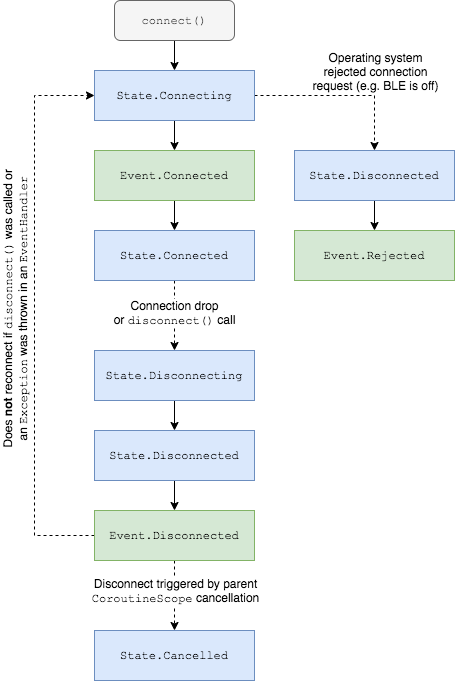

The diagram above was exported from draw.io. Its source (the exported page's mxGraphModel, read from the mxfile embedded in the PNG):
<mxGraphModel dx="2066" dy="1159" grid="1" gridSize="10" guides="1" tooltips="1" connect="1" arrows="1" fold="1" page="1" pageScale="1" pageWidth="850" pageHeight="1100" math="0" shadow="0">
  <root>
    <mxCell id="0" />
    <mxCell id="1" parent="0" />
    <mxCell id="AUyzv7iebFC1me74J_Jb-1" value="Event.Rejected" style="rounded=0;whiteSpace=wrap;html=1;fontFamily=Courier New;fillColor=#d5e8d4;strokeColor=#82b366;" parent="1" vertex="1">
      <mxGeometry x="440" y="360" width="160" height="50" as="geometry" />
    </mxCell>
    <mxCell id="AUyzv7iebFC1me74J_Jb-9" style="edgeStyle=orthogonalEdgeStyle;rounded=0;orthogonalLoop=1;jettySize=auto;html=1;exitX=0.5;exitY=1;exitDx=0;exitDy=0;entryX=0.5;entryY=0;entryDx=0;entryDy=0;fontFamily=Courier New;" parent="1" source="AUyzv7iebFC1me74J_Jb-2" target="AUyzv7iebFC1me74J_Jb-6" edge="1">
      <mxGeometry relative="1" as="geometry" />
    </mxCell>
    <mxCell id="AUyzv7iebFC1me74J_Jb-2" value="Event.Connected" style="rounded=0;whiteSpace=wrap;html=1;fontFamily=Courier New;fillColor=#d5e8d4;strokeColor=#82b366;" parent="1" vertex="1">
      <mxGeometry x="240" y="280" width="160" height="50" as="geometry" />
    </mxCell>
    <mxCell id="AUyzv7iebFC1me74J_Jb-27" style="edgeStyle=orthogonalEdgeStyle;rounded=0;orthogonalLoop=1;jettySize=auto;html=1;exitX=0.5;exitY=1;exitDx=0;exitDy=0;entryX=0.5;entryY=0;entryDx=0;entryDy=0;dashed=1;fontFamily=Courier New;fontSize=12;" parent="1" source="AUyzv7iebFC1me74J_Jb-3" target="AUyzv7iebFC1me74J_Jb-26" edge="1">
      <mxGeometry relative="1" as="geometry" />
    </mxCell>
    <mxCell id="AUyzv7iebFC1me74J_Jb-28" value="Disconnect triggered by parent&lt;br&gt;&lt;font face=&quot;Courier New&quot;&gt;CoroutineScope&lt;/font&gt; cancellation" style="edgeLabel;html=1;align=center;verticalAlign=middle;resizable=0;points=[];fontSize=12;fontFamily=Helvetica;" parent="AUyzv7iebFC1me74J_Jb-27" vertex="1" connectable="0">
      <mxGeometry x="0.0333" relative="1" as="geometry">
        <mxPoint y="-6" as="offset" />
      </mxGeometry>
    </mxCell>
    <mxCell id="AUyzv7iebFC1me74J_Jb-29" style="edgeStyle=orthogonalEdgeStyle;rounded=0;orthogonalLoop=1;jettySize=auto;html=1;exitX=0;exitY=0.5;exitDx=0;exitDy=0;entryX=0;entryY=0.5;entryDx=0;entryDy=0;dashed=1;fontFamily=Helvetica;fontSize=12;" parent="1" source="AUyzv7iebFC1me74J_Jb-3" target="AUyzv7iebFC1me74J_Jb-5" edge="1">
      <mxGeometry relative="1" as="geometry">
        <Array as="points">
          <mxPoint x="180" y="665" />
          <mxPoint x="180" y="225" />
        </Array>
      </mxGeometry>
    </mxCell>
    <mxCell id="KbDbhX4kuNeMyttb6MOn-1" value="Does &lt;b&gt;not&lt;/b&gt; reconnect if&amp;nbsp;&lt;font face=&quot;Courier New&quot; style=&quot;font-size: 12px&quot;&gt;disconnect()&lt;/font&gt;&amp;nbsp;was&amp;nbsp;called or&lt;br&gt;an &lt;font face=&quot;Courier New&quot;&gt;Exception&lt;/font&gt; was thrown in an &lt;font face=&quot;Courier New&quot;&gt;EventHandler&lt;/font&gt;" style="edgeLabel;html=1;align=center;verticalAlign=middle;resizable=0;points=[];rotation=270;fontSize=12;" parent="AUyzv7iebFC1me74J_Jb-29" vertex="1" connectable="0">
      <mxGeometry x="0.0571" relative="1" as="geometry">
        <mxPoint x="-20" y="11" as="offset" />
      </mxGeometry>
    </mxCell>
    <mxCell id="AUyzv7iebFC1me74J_Jb-3" value="Event.Disconnected" style="rounded=0;whiteSpace=wrap;html=1;fontFamily=Courier New;fillColor=#d5e8d4;strokeColor=#82b366;" parent="1" vertex="1">
      <mxGeometry x="240" y="640" width="160" height="50" as="geometry" />
    </mxCell>
    <mxCell id="AUyzv7iebFC1me74J_Jb-15" style="edgeStyle=orthogonalEdgeStyle;rounded=0;orthogonalLoop=1;jettySize=auto;html=1;exitX=0.5;exitY=1;exitDx=0;exitDy=0;entryX=0.5;entryY=0;entryDx=0;entryDy=0;fontFamily=Courier New;" parent="1" source="AUyzv7iebFC1me74J_Jb-4" target="AUyzv7iebFC1me74J_Jb-5" edge="1">
      <mxGeometry relative="1" as="geometry" />
    </mxCell>
    <mxCell id="AUyzv7iebFC1me74J_Jb-4" value="connect()" style="rounded=1;whiteSpace=wrap;html=1;fontFamily=Courier New;fillColor=#f5f5f5;strokeColor=#666666;fontColor=#333333;" parent="1" vertex="1">
      <mxGeometry x="260" y="130" width="120" height="40" as="geometry" />
    </mxCell>
    <mxCell id="AUyzv7iebFC1me74J_Jb-7" style="edgeStyle=orthogonalEdgeStyle;rounded=0;orthogonalLoop=1;jettySize=auto;html=1;exitX=0.5;exitY=1;exitDx=0;exitDy=0;entryX=0.5;entryY=0;entryDx=0;entryDy=0;fontFamily=Courier New;" parent="1" source="AUyzv7iebFC1me74J_Jb-5" target="AUyzv7iebFC1me74J_Jb-2" edge="1">
      <mxGeometry relative="1" as="geometry" />
    </mxCell>
    <mxCell id="KbDbhX4kuNeMyttb6MOn-3" style="edgeStyle=orthogonalEdgeStyle;rounded=0;orthogonalLoop=1;jettySize=auto;html=1;exitX=1;exitY=0.5;exitDx=0;exitDy=0;entryX=0.5;entryY=0;entryDx=0;entryDy=0;fontSize=12;dashed=1;" parent="1" source="AUyzv7iebFC1me74J_Jb-5" target="AUyzv7iebFC1me74J_Jb-17" edge="1">
      <mxGeometry relative="1" as="geometry" />
    </mxCell>
    <mxCell id="KbDbhX4kuNeMyttb6MOn-5" value="Operating system&lt;br&gt;rejected connection&lt;br&gt;request (e.g. BLE is off)" style="edgeLabel;html=1;align=center;verticalAlign=middle;resizable=0;points=[];fontSize=12;" parent="KbDbhX4kuNeMyttb6MOn-3" vertex="1" connectable="0">
      <mxGeometry x="-0.0057" y="2" relative="1" as="geometry">
        <mxPoint x="33" y="-23" as="offset" />
      </mxGeometry>
    </mxCell>
    <mxCell id="AUyzv7iebFC1me74J_Jb-5" value="State.Connecting" style="rounded=0;whiteSpace=wrap;html=1;fontFamily=Courier New;fillColor=#dae8fc;strokeColor=#6c8ebf;" parent="1" vertex="1">
      <mxGeometry x="240" y="200" width="160" height="50" as="geometry" />
    </mxCell>
    <mxCell id="AUyzv7iebFC1me74J_Jb-11" style="edgeStyle=orthogonalEdgeStyle;rounded=0;orthogonalLoop=1;jettySize=auto;html=1;exitX=0.5;exitY=1;exitDx=0;exitDy=0;entryX=0.5;entryY=0;entryDx=0;entryDy=0;fontFamily=Courier New;dashed=1;" parent="1" source="AUyzv7iebFC1me74J_Jb-6" target="AUyzv7iebFC1me74J_Jb-10" edge="1">
      <mxGeometry relative="1" as="geometry" />
    </mxCell>
    <mxCell id="AUyzv7iebFC1me74J_Jb-19" value="Connection drop&lt;br&gt;or &lt;font face=&quot;Courier New&quot;&gt;disconnect()&lt;/font&gt; call" style="edgeLabel;html=1;align=center;verticalAlign=middle;resizable=0;points=[];fontFamily=Helvetica;fontSize=12;" parent="AUyzv7iebFC1me74J_Jb-11" vertex="1" connectable="0">
      <mxGeometry x="0.0333" y="-2" relative="1" as="geometry">
        <mxPoint x="1" y="-4" as="offset" />
      </mxGeometry>
    </mxCell>
    <mxCell id="AUyzv7iebFC1me74J_Jb-6" value="State.Connected" style="rounded=0;whiteSpace=wrap;html=1;fontFamily=Courier New;fillColor=#dae8fc;strokeColor=#6c8ebf;" parent="1" vertex="1">
      <mxGeometry x="240" y="360" width="160" height="50" as="geometry" />
    </mxCell>
    <mxCell id="AUyzv7iebFC1me74J_Jb-13" style="edgeStyle=orthogonalEdgeStyle;rounded=0;orthogonalLoop=1;jettySize=auto;html=1;exitX=0.5;exitY=1;exitDx=0;exitDy=0;entryX=0.5;entryY=0;entryDx=0;entryDy=0;fontFamily=Courier New;" parent="1" source="AUyzv7iebFC1me74J_Jb-10" target="AUyzv7iebFC1me74J_Jb-12" edge="1">
      <mxGeometry relative="1" as="geometry" />
    </mxCell>
    <mxCell id="AUyzv7iebFC1me74J_Jb-10" value="State.Disconnecting" style="rounded=0;whiteSpace=wrap;html=1;fontFamily=Courier New;fillColor=#dae8fc;strokeColor=#6c8ebf;" parent="1" vertex="1">
      <mxGeometry x="240" y="480" width="160" height="50" as="geometry" />
    </mxCell>
    <mxCell id="AUyzv7iebFC1me74J_Jb-14" style="edgeStyle=orthogonalEdgeStyle;rounded=0;orthogonalLoop=1;jettySize=auto;html=1;exitX=0.5;exitY=1;exitDx=0;exitDy=0;entryX=0.5;entryY=0;entryDx=0;entryDy=0;fontFamily=Courier New;" parent="1" source="AUyzv7iebFC1me74J_Jb-12" target="AUyzv7iebFC1me74J_Jb-3" edge="1">
      <mxGeometry relative="1" as="geometry" />
    </mxCell>
    <mxCell id="AUyzv7iebFC1me74J_Jb-12" value="State.Disconnected" style="rounded=0;whiteSpace=wrap;html=1;fontFamily=Courier New;fillColor=#dae8fc;strokeColor=#6c8ebf;" parent="1" vertex="1">
      <mxGeometry x="240" y="560" width="160" height="50" as="geometry" />
    </mxCell>
    <mxCell id="KbDbhX4kuNeMyttb6MOn-4" style="edgeStyle=orthogonalEdgeStyle;rounded=0;orthogonalLoop=1;jettySize=auto;html=1;exitX=0.5;exitY=1;exitDx=0;exitDy=0;entryX=0.5;entryY=0;entryDx=0;entryDy=0;fontSize=12;" parent="1" source="AUyzv7iebFC1me74J_Jb-17" target="AUyzv7iebFC1me74J_Jb-1" edge="1">
      <mxGeometry relative="1" as="geometry" />
    </mxCell>
    <mxCell id="AUyzv7iebFC1me74J_Jb-17" value="State.Disconnected" style="rounded=0;whiteSpace=wrap;html=1;fontFamily=Courier New;fillColor=#dae8fc;strokeColor=#6c8ebf;" parent="1" vertex="1">
      <mxGeometry x="440" y="280" width="160" height="50" as="geometry" />
    </mxCell>
    <mxCell id="AUyzv7iebFC1me74J_Jb-26" value="State.Cancelled" style="rounded=0;whiteSpace=wrap;html=1;fontFamily=Courier New;fillColor=#dae8fc;strokeColor=#6c8ebf;" parent="1" vertex="1">
      <mxGeometry x="240" y="760" width="160" height="50" as="geometry" />
    </mxCell>
  </root>
</mxGraphModel>